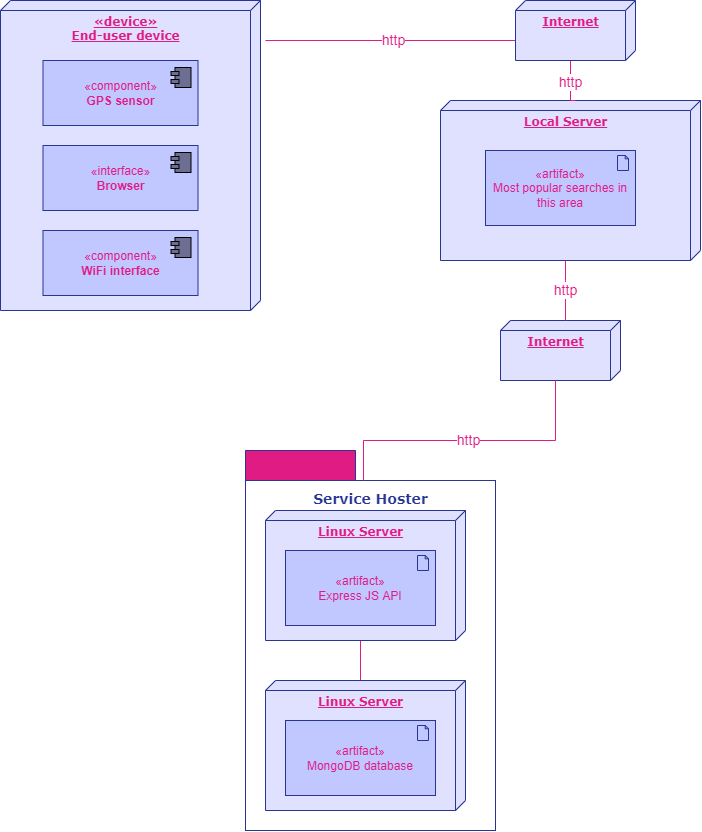

The diagram above was exported from draw.io. Its source (the exported page's mxGraphModel, read from the mxfile embedded in the PNG):
<mxGraphModel dx="1107" dy="1223" grid="1" gridSize="10" guides="1" tooltips="1" connect="1" arrows="1" fold="1" page="1" pageScale="1" pageWidth="850" pageHeight="1100" math="0" shadow="0">
  <root>
    <mxCell id="0" />
    <mxCell id="1" parent="0" />
    <mxCell id="Yg7cljY-dxGJgQweM0sH-30" value="http" style="edgeStyle=orthogonalEdgeStyle;rounded=0;orthogonalLoop=1;jettySize=auto;html=1;exitX=0.129;exitY=-0.019;exitDx=0;exitDy=0;exitPerimeter=0;entryX=0;entryY=0;entryDx=35;entryDy=120.00000000000001;entryPerimeter=0;fontColor=#E01B84;endArrow=none;endFill=0;strokeColor=#E01B84;fontSize=14;" edge="1" parent="1" source="Yg7cljY-dxGJgQweM0sH-1" target="Yg7cljY-dxGJgQweM0sH-29">
      <mxGeometry relative="1" as="geometry">
        <Array as="points">
          <mxPoint x="550" y="80" />
        </Array>
      </mxGeometry>
    </mxCell>
    <mxCell id="Yg7cljY-dxGJgQweM0sH-1" value="&lt;font color=&quot;#e01b84&quot;&gt;&lt;b&gt;«device»&lt;br&gt;End-user device&lt;/b&gt;&lt;/font&gt;" style="verticalAlign=top;align=center;spacingTop=8;spacingLeft=2;spacingRight=12;shape=cube;size=10;direction=south;fontStyle=4;html=1;rounded=0;shadow=0;comic=0;labelBackgroundColor=none;strokeWidth=1;fontFamily=Verdana;fontSize=12;strokeColor=#283592;fillColor=#E0E1FF;" vertex="1" parent="1">
      <mxGeometry x="35" y="40" width="260" height="310" as="geometry" />
    </mxCell>
    <mxCell id="Yg7cljY-dxGJgQweM0sH-19" value="«component»&lt;br&gt;&lt;b&gt;GPS sensor&lt;/b&gt;" style="html=1;dropTarget=0;strokeColor=#283592;fontColor=#E01B84;fillColor=#C0C8FF;" vertex="1" parent="1">
      <mxGeometry x="77.5" y="100" width="155" height="65" as="geometry" />
    </mxCell>
    <mxCell id="Yg7cljY-dxGJgQweM0sH-20" value="" style="shape=module;jettyWidth=8;jettyHeight=4;fillColor=#6C6F92;" vertex="1" parent="Yg7cljY-dxGJgQweM0sH-19">
      <mxGeometry x="1" width="20" height="20" relative="1" as="geometry">
        <mxPoint x="-27" y="7" as="offset" />
      </mxGeometry>
    </mxCell>
    <mxCell id="Yg7cljY-dxGJgQweM0sH-21" value="«interface»&lt;br&gt;&lt;b&gt;Browser&lt;/b&gt;" style="html=1;dropTarget=0;strokeColor=#283592;fontColor=#E01B84;fillColor=#C0C8FF;" vertex="1" parent="1">
      <mxGeometry x="77.5" y="185" width="155" height="65" as="geometry" />
    </mxCell>
    <mxCell id="Yg7cljY-dxGJgQweM0sH-22" value="" style="shape=module;jettyWidth=8;jettyHeight=4;fillColor=#6C6F92;" vertex="1" parent="Yg7cljY-dxGJgQweM0sH-21">
      <mxGeometry x="1" width="20" height="20" relative="1" as="geometry">
        <mxPoint x="-27" y="7" as="offset" />
      </mxGeometry>
    </mxCell>
    <mxCell id="Yg7cljY-dxGJgQweM0sH-26" value="«component»&lt;br&gt;&lt;b&gt;WiFi interface&lt;br&gt;&lt;/b&gt;" style="html=1;dropTarget=0;strokeColor=#283592;fontColor=#E01B84;fillColor=#C0C8FF;" vertex="1" parent="1">
      <mxGeometry x="77.5" y="270" width="155" height="65" as="geometry" />
    </mxCell>
    <mxCell id="Yg7cljY-dxGJgQweM0sH-27" value="" style="shape=module;jettyWidth=8;jettyHeight=4;fillColor=#6C6F92;" vertex="1" parent="Yg7cljY-dxGJgQweM0sH-26">
      <mxGeometry x="1" width="20" height="20" relative="1" as="geometry">
        <mxPoint x="-27" y="7" as="offset" />
      </mxGeometry>
    </mxCell>
    <mxCell id="Yg7cljY-dxGJgQweM0sH-28" value="&lt;font color=&quot;#e01b84&quot;&gt;&lt;b&gt;Local Server&lt;/b&gt;&lt;/font&gt;" style="verticalAlign=top;align=center;spacingTop=8;spacingLeft=2;spacingRight=12;shape=cube;size=10;direction=south;fontStyle=4;html=1;rounded=0;shadow=0;comic=0;labelBackgroundColor=none;strokeWidth=1;fontFamily=Verdana;fontSize=12;strokeColor=#283592;fillColor=#E0E1FF;" vertex="1" parent="1">
      <mxGeometry x="475" y="140" width="260" height="160" as="geometry" />
    </mxCell>
    <mxCell id="Yg7cljY-dxGJgQweM0sH-32" value="http" style="edgeStyle=orthogonalEdgeStyle;rounded=0;orthogonalLoop=1;jettySize=auto;html=1;exitX=0;exitY=0;exitDx=60;exitDy=65;exitPerimeter=0;entryX=0;entryY=0;entryDx=0;entryDy=125;entryPerimeter=0;fontSize=14;fontColor=#E01B84;endArrow=none;endFill=0;strokeColor=#E01B84;" edge="1" parent="1" source="Yg7cljY-dxGJgQweM0sH-29" target="Yg7cljY-dxGJgQweM0sH-28">
      <mxGeometry relative="1" as="geometry">
        <Array as="points">
          <mxPoint x="605" y="140" />
        </Array>
      </mxGeometry>
    </mxCell>
    <mxCell id="Yg7cljY-dxGJgQweM0sH-29" value="&lt;font color=&quot;#e01b84&quot;&gt;&lt;b&gt;Internet&lt;/b&gt;&lt;/font&gt;" style="verticalAlign=top;align=center;spacingTop=8;spacingLeft=2;spacingRight=12;shape=cube;size=10;direction=south;fontStyle=4;html=1;rounded=0;shadow=0;comic=0;labelBackgroundColor=none;strokeWidth=1;fontFamily=Verdana;fontSize=12;strokeColor=#283592;fillColor=#E0E1FF;" vertex="1" parent="1">
      <mxGeometry x="550" y="40" width="120" height="60" as="geometry" />
    </mxCell>
    <mxCell id="Yg7cljY-dxGJgQweM0sH-31" value="«artifact»&lt;br&gt;Most popular searches in this area" style="html=1;outlineConnect=0;whiteSpace=wrap;fillColor=#C0C8FF;shape=mxgraph.archimate3.application;appType=artifact;archiType=square;fontSize=12;fontColor=#E01B84;strokeColor=#283592;" vertex="1" parent="1">
      <mxGeometry x="520" y="190" width="150" height="75" as="geometry" />
    </mxCell>
    <mxCell id="Yg7cljY-dxGJgQweM0sH-33" value="&lt;font color=&quot;#e01b84&quot;&gt;&lt;b&gt;Internet&lt;/b&gt;&lt;/font&gt;" style="verticalAlign=top;align=center;spacingTop=8;spacingLeft=2;spacingRight=12;shape=cube;size=10;direction=south;fontStyle=4;html=1;rounded=0;shadow=0;comic=0;labelBackgroundColor=none;strokeWidth=1;fontFamily=Verdana;fontSize=12;strokeColor=#283592;fillColor=#E0E1FF;" vertex="1" parent="1">
      <mxGeometry x="535" y="360" width="120" height="60" as="geometry" />
    </mxCell>
    <mxCell id="Yg7cljY-dxGJgQweM0sH-34" value="http" style="edgeStyle=orthogonalEdgeStyle;rounded=0;orthogonalLoop=1;jettySize=auto;html=1;exitX=0;exitY=0;exitDx=160;exitDy=135;exitPerimeter=0;entryX=0;entryY=0;entryDx=0;entryDy=55;entryPerimeter=0;fontSize=14;fontColor=#E01B84;endArrow=none;endFill=0;strokeColor=#E01B84;" edge="1" parent="1" source="Yg7cljY-dxGJgQweM0sH-28" target="Yg7cljY-dxGJgQweM0sH-33">
      <mxGeometry relative="1" as="geometry">
        <mxPoint x="420" y="469.99999999999955" as="sourcePoint" />
        <mxPoint x="440" y="530.0000000000002" as="targetPoint" />
        <Array as="points">
          <mxPoint x="600" y="320" />
          <mxPoint x="600" y="320" />
        </Array>
      </mxGeometry>
    </mxCell>
    <mxCell id="b4odTZnrSRzup_Z-sXtH-1" value="" style="shape=folder;fontStyle=1;tabWidth=110;tabHeight=30;tabPosition=left;html=1;boundedLbl=1;labelInHeader=1;container=0;collapsible=0;strokeColor=#283592;fillColor=#E01B84;fontColor=#FFFFFF;fontFamily=Verdana;" vertex="1" parent="1">
      <mxGeometry x="280" y="490" width="250" height="380" as="geometry" />
    </mxCell>
    <mxCell id="s-Z3hQG9AAsjJiZrg_Br-1" value="&lt;font face=&quot;Verdana&quot;&gt;Service Hoster&lt;/font&gt;" style="html=1;strokeColor=#283592;resizeWidth=1;resizeHeight=1;fillColor=default;part=1;connectable=0;allowArrows=0;deletable=0;fontColor=#283592;fontStyle=1;fontSize=14;verticalAlign=bottom;labelPosition=center;verticalLabelPosition=top;align=center;" vertex="1" parent="1">
      <mxGeometry x="280" y="520" width="250" height="350" as="geometry">
        <mxPoint y="30" as="offset" />
      </mxGeometry>
    </mxCell>
    <mxCell id="b4odTZnrSRzup_Z-sXtH-2" value="http" style="edgeStyle=orthogonalEdgeStyle;rounded=0;orthogonalLoop=1;jettySize=auto;html=1;exitX=0;exitY=0;exitDx=60;exitDy=65;exitPerimeter=0;fontSize=14;fontColor=#E01B84;endArrow=none;endFill=0;strokeColor=#E01B84;" edge="1" parent="1" source="Yg7cljY-dxGJgQweM0sH-33">
      <mxGeometry relative="1" as="geometry">
        <mxPoint x="430" y="680" as="sourcePoint" />
        <mxPoint x="398" y="520" as="targetPoint" />
        <Array as="points">
          <mxPoint x="590" y="480" />
          <mxPoint x="398" y="480" />
        </Array>
      </mxGeometry>
    </mxCell>
    <mxCell id="b4odTZnrSRzup_Z-sXtH-7" style="edgeStyle=orthogonalEdgeStyle;rounded=0;orthogonalLoop=1;jettySize=auto;html=1;exitX=0;exitY=0;exitDx=130;exitDy=105;exitPerimeter=0;entryX=0.006;entryY=0.518;entryDx=0;entryDy=0;entryPerimeter=0;fontSize=14;fontColor=#E01B84;endArrow=none;endFill=0;strokeColor=#E01B84;" edge="1" parent="1" source="b4odTZnrSRzup_Z-sXtH-3" target="b4odTZnrSRzup_Z-sXtH-5">
      <mxGeometry relative="1" as="geometry">
        <Array as="points">
          <mxPoint x="395" y="721" />
        </Array>
      </mxGeometry>
    </mxCell>
    <mxCell id="b4odTZnrSRzup_Z-sXtH-3" value="&lt;font color=&quot;#e01b84&quot;&gt;&lt;b&gt;Linux Server&lt;br&gt;&lt;/b&gt;&lt;/font&gt;" style="verticalAlign=top;align=center;spacingTop=8;spacingLeft=2;spacingRight=12;shape=cube;size=10;direction=south;fontStyle=4;html=1;rounded=0;shadow=0;comic=0;labelBackgroundColor=none;strokeWidth=1;fontFamily=Verdana;fontSize=12;strokeColor=#283592;fillColor=#E0E1FF;" vertex="1" parent="1">
      <mxGeometry x="300" y="550" width="200" height="130" as="geometry" />
    </mxCell>
    <mxCell id="b4odTZnrSRzup_Z-sXtH-4" value="«artifact»&lt;br&gt;Express JS API" style="html=1;outlineConnect=0;whiteSpace=wrap;fillColor=#C0C8FF;shape=mxgraph.archimate3.application;appType=artifact;archiType=square;fontSize=12;fontColor=#E01B84;strokeColor=#283592;" vertex="1" parent="1">
      <mxGeometry x="320" y="590" width="150" height="75" as="geometry" />
    </mxCell>
    <mxCell id="b4odTZnrSRzup_Z-sXtH-5" value="&lt;font color=&quot;#e01b84&quot;&gt;&lt;b&gt;Linux Server&lt;br&gt;&lt;/b&gt;&lt;/font&gt;" style="verticalAlign=top;align=center;spacingTop=8;spacingLeft=2;spacingRight=12;shape=cube;size=10;direction=south;fontStyle=4;html=1;rounded=0;shadow=0;comic=0;labelBackgroundColor=none;strokeWidth=1;fontFamily=Verdana;fontSize=12;strokeColor=#283592;fillColor=#E0E1FF;" vertex="1" parent="1">
      <mxGeometry x="300" y="720" width="200" height="130" as="geometry" />
    </mxCell>
    <mxCell id="b4odTZnrSRzup_Z-sXtH-6" value="«artifact»&lt;br&gt;MongoDB database" style="html=1;outlineConnect=0;whiteSpace=wrap;fillColor=#C0C8FF;shape=mxgraph.archimate3.application;appType=artifact;archiType=square;fontSize=12;fontColor=#E01B84;strokeColor=#283592;" vertex="1" parent="1">
      <mxGeometry x="320" y="760" width="150" height="75" as="geometry" />
    </mxCell>
  </root>
</mxGraphModel>